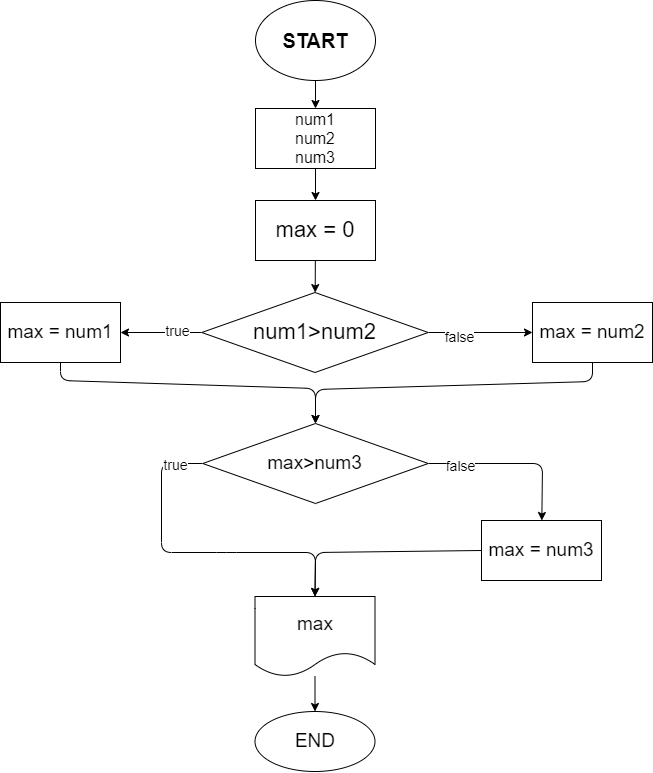

The diagram above was exported from draw.io. Its source (the exported page's mxGraphModel, read from the mxfile embedded in the PNG):
<mxGraphModel dx="892" dy="415" grid="0" gridSize="10" guides="1" tooltips="1" connect="1" arrows="1" fold="1" page="0" pageScale="1" pageWidth="827" pageHeight="1169" math="0" shadow="0">
  <root>
    <mxCell id="0" />
    <mxCell id="1" parent="0" />
    <mxCell id="4" value="" style="edgeStyle=none;html=1;fontSize=20;" edge="1" parent="1" source="2" target="3">
      <mxGeometry relative="1" as="geometry" />
    </mxCell>
    <mxCell id="2" value="&lt;font style=&quot;font-size: 20px&quot;&gt;&lt;b&gt;START&lt;/b&gt;&lt;/font&gt;" style="ellipse;whiteSpace=wrap;html=1;" vertex="1" parent="1">
      <mxGeometry x="324" y="9" width="120" height="80" as="geometry" />
    </mxCell>
    <mxCell id="6" value="" style="edgeStyle=none;html=1;fontSize=20;" edge="1" parent="1" source="3" target="5">
      <mxGeometry relative="1" as="geometry" />
    </mxCell>
    <mxCell id="3" value="&lt;font style=&quot;font-size: 16px&quot;&gt;num1&lt;br&gt;num2&lt;br&gt;num3&lt;/font&gt;" style="whiteSpace=wrap;html=1;" vertex="1" parent="1">
      <mxGeometry x="324" y="117" width="120" height="60" as="geometry" />
    </mxCell>
    <mxCell id="8" value="" style="edgeStyle=none;html=1;fontSize=20;" edge="1" parent="1" source="5" target="7">
      <mxGeometry relative="1" as="geometry" />
    </mxCell>
    <mxCell id="5" value="&lt;font style=&quot;font-size: 22px&quot;&gt;max = 0&lt;/font&gt;" style="whiteSpace=wrap;html=1;" vertex="1" parent="1">
      <mxGeometry x="324" y="209" width="120" height="60" as="geometry" />
    </mxCell>
    <mxCell id="10" value="" style="edgeStyle=none;html=1;fontSize=20;" edge="1" parent="1" source="7" target="9">
      <mxGeometry relative="1" as="geometry" />
    </mxCell>
    <mxCell id="13" value="&lt;font style=&quot;font-size: 14px&quot;&gt;false&lt;/font&gt;" style="edgeLabel;html=1;align=center;verticalAlign=middle;resizable=0;points=[];fontSize=20;" vertex="1" connectable="0" parent="10">
      <mxGeometry x="-0.4058" y="-1" relative="1" as="geometry">
        <mxPoint as="offset" />
      </mxGeometry>
    </mxCell>
    <mxCell id="12" value="" style="edgeStyle=none;html=1;fontSize=20;" edge="1" parent="1" source="7" target="11">
      <mxGeometry relative="1" as="geometry" />
    </mxCell>
    <mxCell id="14" value="true" style="edgeLabel;html=1;align=center;verticalAlign=middle;resizable=0;points=[];fontSize=14;" vertex="1" connectable="0" parent="12">
      <mxGeometry x="-0.393" y="-2" relative="1" as="geometry">
        <mxPoint as="offset" />
      </mxGeometry>
    </mxCell>
    <mxCell id="7" value="&lt;font style=&quot;font-size: 22px&quot;&gt;num1&amp;gt;num2&lt;/font&gt;" style="rhombus;whiteSpace=wrap;html=1;" vertex="1" parent="1">
      <mxGeometry x="270.25" y="301" width="226.5" height="80" as="geometry" />
    </mxCell>
    <mxCell id="16" value="" style="edgeStyle=none;html=1;fontSize=19;" edge="1" parent="1" source="9" target="15">
      <mxGeometry relative="1" as="geometry">
        <Array as="points">
          <mxPoint x="661" y="390" />
          <mxPoint x="384" y="398" />
        </Array>
      </mxGeometry>
    </mxCell>
    <mxCell id="9" value="&lt;span style=&quot;font-size: 19px&quot;&gt;max = num2&lt;/span&gt;" style="whiteSpace=wrap;html=1;" vertex="1" parent="1">
      <mxGeometry x="601" y="311" width="120" height="60" as="geometry" />
    </mxCell>
    <mxCell id="17" style="edgeStyle=none;html=1;exitX=0.5;exitY=1;exitDx=0;exitDy=0;entryX=0.5;entryY=0;entryDx=0;entryDy=0;fontSize=19;" edge="1" parent="1" source="11" target="15">
      <mxGeometry relative="1" as="geometry">
        <Array as="points">
          <mxPoint x="129" y="389" />
          <mxPoint x="384" y="397" />
        </Array>
      </mxGeometry>
    </mxCell>
    <mxCell id="11" value="&lt;font style=&quot;font-size: 19px&quot;&gt;max = num1&lt;/font&gt;" style="whiteSpace=wrap;html=1;" vertex="1" parent="1">
      <mxGeometry x="69" y="311" width="120" height="60" as="geometry" />
    </mxCell>
    <mxCell id="19" value="" style="edgeStyle=none;html=1;fontSize=19;" edge="1" parent="1" source="15" target="18">
      <mxGeometry relative="1" as="geometry">
        <Array as="points">
          <mxPoint x="611" y="472" />
        </Array>
      </mxGeometry>
    </mxCell>
    <mxCell id="24" value="&lt;span style=&quot;font-size: 14px&quot;&gt;false&lt;/span&gt;" style="edgeLabel;html=1;align=center;verticalAlign=middle;resizable=0;points=[];fontSize=19;" vertex="1" connectable="0" parent="19">
      <mxGeometry x="-0.6311" y="-1" relative="1" as="geometry">
        <mxPoint as="offset" />
      </mxGeometry>
    </mxCell>
    <mxCell id="31" style="edgeStyle=none;html=1;exitX=0;exitY=0.5;exitDx=0;exitDy=0;entryX=0.5;entryY=0;entryDx=0;entryDy=0;fontSize=19;" edge="1" parent="1" source="15" target="25">
      <mxGeometry relative="1" as="geometry">
        <Array as="points">
          <mxPoint x="230" y="472" />
          <mxPoint x="230" y="561" />
          <mxPoint x="295" y="561" />
          <mxPoint x="384" y="561" />
        </Array>
      </mxGeometry>
    </mxCell>
    <mxCell id="32" value="&lt;span style=&quot;font-size: 14px&quot;&gt;true&lt;/span&gt;" style="edgeLabel;html=1;align=center;verticalAlign=middle;resizable=0;points=[];fontSize=19;" vertex="1" connectable="0" parent="31">
      <mxGeometry x="-0.8266" relative="1" as="geometry">
        <mxPoint as="offset" />
      </mxGeometry>
    </mxCell>
    <mxCell id="15" value="&lt;font style=&quot;font-size: 19px&quot;&gt;max&amp;gt;num3&lt;/font&gt;" style="rhombus;whiteSpace=wrap;html=1;" vertex="1" parent="1">
      <mxGeometry x="271.25" y="432" width="225.5" height="80" as="geometry" />
    </mxCell>
    <mxCell id="30" style="edgeStyle=none;html=1;exitX=0;exitY=0.5;exitDx=0;exitDy=0;entryX=0.5;entryY=0;entryDx=0;entryDy=0;fontSize=19;" edge="1" parent="1" source="18" target="25">
      <mxGeometry relative="1" as="geometry">
        <Array as="points">
          <mxPoint x="384" y="561" />
        </Array>
      </mxGeometry>
    </mxCell>
    <mxCell id="18" value="&lt;span style=&quot;font-size: 19px&quot;&gt;max = num3&lt;/span&gt;" style="whiteSpace=wrap;html=1;" vertex="1" parent="1">
      <mxGeometry x="550" y="529" width="120" height="60" as="geometry" />
    </mxCell>
    <mxCell id="27" value="" style="edgeStyle=none;html=1;fontSize=19;" edge="1" parent="1" source="25" target="26">
      <mxGeometry relative="1" as="geometry" />
    </mxCell>
    <mxCell id="25" value="max" style="shape=document;whiteSpace=wrap;html=1;boundedLbl=1;fontSize=19;" vertex="1" parent="1">
      <mxGeometry x="323.5" y="605" width="120" height="80" as="geometry" />
    </mxCell>
    <mxCell id="26" value="END" style="ellipse;whiteSpace=wrap;html=1;fontSize=19;" vertex="1" parent="1">
      <mxGeometry x="323.5" y="720" width="120" height="60" as="geometry" />
    </mxCell>
  </root>
</mxGraphModel>